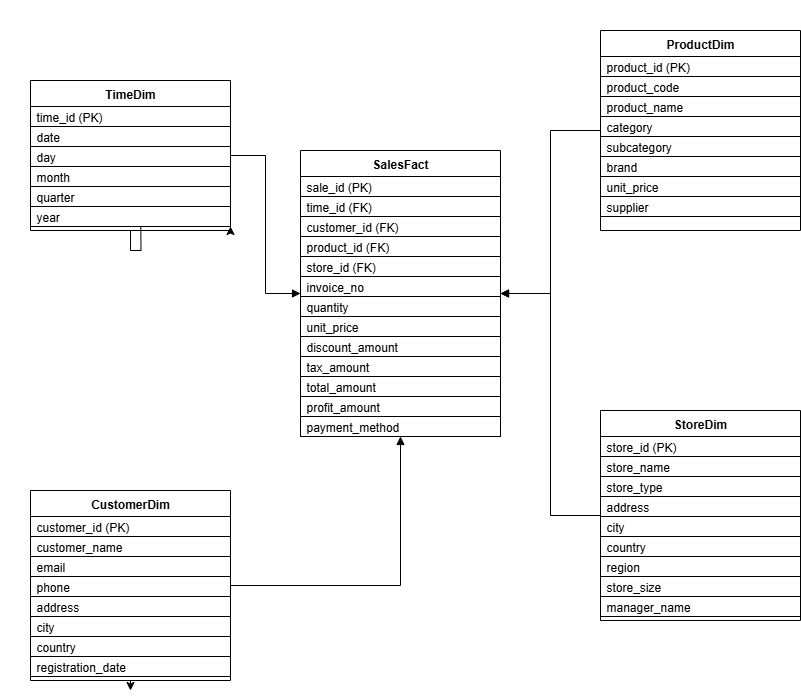

The diagram above was exported from draw.io. Its source (the exported page's mxGraphModel, read from the mxfile embedded in the PNG):
<mxGraphModel dx="1418" dy="786" grid="1" gridSize="10" guides="1" tooltips="1" connect="1" arrows="1" fold="1" page="1" pageScale="1" pageWidth="850" pageHeight="1100" math="0" shadow="0">
  <root>
    <mxCell id="0" />
    <mxCell id="1" parent="0" />
    <mxCell id="tQCY0XnPT-LS7sxwUVGd-1" value="&#10;  &#10;    &#10;      &#10;        &#10;        &#10;        &#10;          &#10;        &#10;        &#10;          &#10;        &#10;        &#10;          &#10;        &#10;        &#10;          &#10;        &#10;        &#10;          &#10;        &#10;        &#10;          &#10;        &#10;        &#10;          &#10;        &#10;        &#10;          &#10;        &#10;        &#10;          &#10;        &#10;      &#10;    &#10;  &#10;" style="text;whiteSpace=wrap;html=1;" parent="1" vertex="1">
      <mxGeometry width="30" height="540" as="geometry" />
    </mxCell>
    <mxCell id="DJL6ANdGRifeL46bveK4-63" style="edgeStyle=orthogonalEdgeStyle;rounded=0;orthogonalLoop=1;jettySize=auto;html=1;exitX=0.5;exitY=1;exitDx=0;exitDy=0;" parent="1" source="DJL6ANdGRifeL46bveK4-1" edge="1">
      <mxGeometry relative="1" as="geometry">
        <mxPoint x="140" y="190" as="targetPoint" />
      </mxGeometry>
    </mxCell>
    <mxCell id="DJL6ANdGRifeL46bveK4-1" value="TimeDim" style="shape=swimlane;startSize=26;fillColor=#FFFFFF;horizontal=1;fontStyle=1;align=center;verticalAlign=middle;" parent="1" vertex="1">
      <mxGeometry x="30" y="80" width="200" height="150" as="geometry" />
    </mxCell>
    <mxCell id="DJL6ANdGRifeL46bveK4-2" value="time_id (PK)" style="shape=rectangle;align=left;verticalAlign=middle;spacingLeft=4;" parent="DJL6ANdGRifeL46bveK4-1" vertex="1">
      <mxGeometry y="26" width="200" height="20" as="geometry" />
    </mxCell>
    <mxCell id="DJL6ANdGRifeL46bveK4-3" value="date" style="shape=rectangle;align=left;verticalAlign=middle;spacingLeft=4;" parent="DJL6ANdGRifeL46bveK4-1" vertex="1">
      <mxGeometry y="46" width="200" height="20" as="geometry" />
    </mxCell>
    <mxCell id="DJL6ANdGRifeL46bveK4-4" value="day" style="shape=rectangle;align=left;verticalAlign=middle;spacingLeft=4;" parent="DJL6ANdGRifeL46bveK4-1" vertex="1">
      <mxGeometry y="66" width="200" height="20" as="geometry" />
    </mxCell>
    <mxCell id="DJL6ANdGRifeL46bveK4-5" value="month" style="shape=rectangle;align=left;verticalAlign=middle;spacingLeft=4;" parent="DJL6ANdGRifeL46bveK4-1" vertex="1">
      <mxGeometry y="86" width="200" height="20" as="geometry" />
    </mxCell>
    <mxCell id="DJL6ANdGRifeL46bveK4-6" value="quarter" style="shape=rectangle;align=left;verticalAlign=middle;spacingLeft=4;" parent="DJL6ANdGRifeL46bveK4-1" vertex="1">
      <mxGeometry y="106" width="200" height="20" as="geometry" />
    </mxCell>
    <mxCell id="DJL6ANdGRifeL46bveK4-7" value="year" style="shape=rectangle;align=left;verticalAlign=middle;spacingLeft=4;" parent="DJL6ANdGRifeL46bveK4-1" vertex="1">
      <mxGeometry y="126" width="200" height="20" as="geometry" />
    </mxCell>
    <mxCell id="DJL6ANdGRifeL46bveK4-64" style="edgeStyle=orthogonalEdgeStyle;rounded=0;orthogonalLoop=1;jettySize=auto;html=1;exitX=1;exitY=1;exitDx=0;exitDy=0;entryX=1;entryY=1;entryDx=0;entryDy=0;" parent="DJL6ANdGRifeL46bveK4-1" source="DJL6ANdGRifeL46bveK4-1" target="DJL6ANdGRifeL46bveK4-7" edge="1">
      <mxGeometry relative="1" as="geometry" />
    </mxCell>
    <mxCell id="DJL6ANdGRifeL46bveK4-65" style="edgeStyle=orthogonalEdgeStyle;rounded=0;orthogonalLoop=1;jettySize=auto;html=1;exitX=0.5;exitY=1;exitDx=0;exitDy=0;" parent="1" source="DJL6ANdGRifeL46bveK4-12" edge="1">
      <mxGeometry relative="1" as="geometry">
        <mxPoint x="130" y="690" as="targetPoint" />
      </mxGeometry>
    </mxCell>
    <mxCell id="DJL6ANdGRifeL46bveK4-12" value="CustomerDim" style="shape=swimlane;startSize=26;fillColor=#FFFFFF;horizontal=1;fontStyle=1;align=center;verticalAlign=middle;" parent="1" vertex="1">
      <mxGeometry x="30" y="490" width="200" height="190" as="geometry" />
    </mxCell>
    <mxCell id="DJL6ANdGRifeL46bveK4-13" value="customer_id (PK)" style="shape=rectangle;align=left;verticalAlign=middle;spacingLeft=4;" parent="DJL6ANdGRifeL46bveK4-12" vertex="1">
      <mxGeometry y="26" width="200" height="20" as="geometry" />
    </mxCell>
    <mxCell id="DJL6ANdGRifeL46bveK4-14" value="customer_name" style="shape=rectangle;align=left;verticalAlign=middle;spacingLeft=4;" parent="DJL6ANdGRifeL46bveK4-12" vertex="1">
      <mxGeometry y="46" width="200" height="20" as="geometry" />
    </mxCell>
    <mxCell id="DJL6ANdGRifeL46bveK4-15" value="email" style="shape=rectangle;align=left;verticalAlign=middle;spacingLeft=4;" parent="DJL6ANdGRifeL46bveK4-12" vertex="1">
      <mxGeometry y="66" width="200" height="20" as="geometry" />
    </mxCell>
    <mxCell id="DJL6ANdGRifeL46bveK4-16" value="phone" style="shape=rectangle;align=left;verticalAlign=middle;spacingLeft=4;" parent="DJL6ANdGRifeL46bveK4-12" vertex="1">
      <mxGeometry y="86" width="200" height="20" as="geometry" />
    </mxCell>
    <mxCell id="DJL6ANdGRifeL46bveK4-17" value="address" style="shape=rectangle;align=left;verticalAlign=middle;spacingLeft=4;" parent="DJL6ANdGRifeL46bveK4-12" vertex="1">
      <mxGeometry y="106" width="200" height="20" as="geometry" />
    </mxCell>
    <mxCell id="DJL6ANdGRifeL46bveK4-18" value="city" style="shape=rectangle;align=left;verticalAlign=middle;spacingLeft=4;" parent="DJL6ANdGRifeL46bveK4-12" vertex="1">
      <mxGeometry y="126" width="200" height="20" as="geometry" />
    </mxCell>
    <mxCell id="DJL6ANdGRifeL46bveK4-19" value="country" style="shape=rectangle;align=left;verticalAlign=middle;spacingLeft=4;" parent="DJL6ANdGRifeL46bveK4-12" vertex="1">
      <mxGeometry y="146" width="200" height="20" as="geometry" />
    </mxCell>
    <mxCell id="DJL6ANdGRifeL46bveK4-20" value="registration_date" style="shape=rectangle;align=left;verticalAlign=middle;spacingLeft=4;" parent="DJL6ANdGRifeL46bveK4-12" vertex="1">
      <mxGeometry y="166" width="200" height="20" as="geometry" />
    </mxCell>
    <mxCell id="DJL6ANdGRifeL46bveK4-23" value="ProductDim" style="shape=swimlane;startSize=26;fillColor=#FFFFFF;horizontal=1;fontStyle=1;align=center;verticalAlign=middle;" parent="1" vertex="1">
      <mxGeometry x="600" y="30" width="200" height="200" as="geometry" />
    </mxCell>
    <mxCell id="DJL6ANdGRifeL46bveK4-24" value="product_id (PK)" style="shape=rectangle;align=left;verticalAlign=middle;spacingLeft=4;" parent="DJL6ANdGRifeL46bveK4-23" vertex="1">
      <mxGeometry y="26" width="200" height="20" as="geometry" />
    </mxCell>
    <mxCell id="DJL6ANdGRifeL46bveK4-25" value="product_code" style="shape=rectangle;align=left;verticalAlign=middle;spacingLeft=4;" parent="DJL6ANdGRifeL46bveK4-23" vertex="1">
      <mxGeometry y="46" width="200" height="20" as="geometry" />
    </mxCell>
    <mxCell id="DJL6ANdGRifeL46bveK4-26" value="product_name" style="shape=rectangle;align=left;verticalAlign=middle;spacingLeft=4;" parent="DJL6ANdGRifeL46bveK4-23" vertex="1">
      <mxGeometry y="66" width="200" height="20" as="geometry" />
    </mxCell>
    <mxCell id="DJL6ANdGRifeL46bveK4-27" value="category" style="shape=rectangle;align=left;verticalAlign=middle;spacingLeft=4;" parent="DJL6ANdGRifeL46bveK4-23" vertex="1">
      <mxGeometry y="86" width="200" height="20" as="geometry" />
    </mxCell>
    <mxCell id="DJL6ANdGRifeL46bveK4-28" value="subcategory" style="shape=rectangle;align=left;verticalAlign=middle;spacingLeft=4;" parent="DJL6ANdGRifeL46bveK4-23" vertex="1">
      <mxGeometry y="106" width="200" height="20" as="geometry" />
    </mxCell>
    <mxCell id="DJL6ANdGRifeL46bveK4-29" value="brand" style="shape=rectangle;align=left;verticalAlign=middle;spacingLeft=4;" parent="DJL6ANdGRifeL46bveK4-23" vertex="1">
      <mxGeometry y="126" width="200" height="20" as="geometry" />
    </mxCell>
    <mxCell id="DJL6ANdGRifeL46bveK4-30" value="unit_price" style="shape=rectangle;align=left;verticalAlign=middle;spacingLeft=4;" parent="DJL6ANdGRifeL46bveK4-23" vertex="1">
      <mxGeometry y="146" width="200" height="20" as="geometry" />
    </mxCell>
    <mxCell id="DJL6ANdGRifeL46bveK4-32" value="supplier" style="shape=rectangle;align=left;verticalAlign=middle;spacingLeft=4;" parent="DJL6ANdGRifeL46bveK4-23" vertex="1">
      <mxGeometry y="166" width="200" height="20" as="geometry" />
    </mxCell>
    <mxCell id="DJL6ANdGRifeL46bveK4-67" style="edgeStyle=orthogonalEdgeStyle;rounded=0;orthogonalLoop=1;jettySize=auto;html=1;exitX=0.5;exitY=1;exitDx=0;exitDy=0;" parent="1" source="DJL6ANdGRifeL46bveK4-34" edge="1">
      <mxGeometry relative="1" as="geometry">
        <mxPoint x="700" y="620" as="targetPoint" />
      </mxGeometry>
    </mxCell>
    <mxCell id="DJL6ANdGRifeL46bveK4-68" style="edgeStyle=orthogonalEdgeStyle;rounded=0;orthogonalLoop=1;jettySize=auto;html=1;exitX=0.5;exitY=1;exitDx=0;exitDy=0;" parent="1" source="DJL6ANdGRifeL46bveK4-34" edge="1">
      <mxGeometry relative="1" as="geometry">
        <mxPoint x="700" y="620" as="targetPoint" />
      </mxGeometry>
    </mxCell>
    <mxCell id="DJL6ANdGRifeL46bveK4-34" value="StoreDim" style="shape=swimlane;startSize=26;fillColor=#FFFFFF;horizontal=1;fontStyle=1;align=center;verticalAlign=middle;" parent="1" vertex="1">
      <mxGeometry x="600" y="410" width="200" height="210" as="geometry" />
    </mxCell>
    <mxCell id="DJL6ANdGRifeL46bveK4-35" value="store_id (PK)" style="shape=rectangle;align=left;verticalAlign=middle;spacingLeft=4;" parent="DJL6ANdGRifeL46bveK4-34" vertex="1">
      <mxGeometry y="26" width="200" height="20" as="geometry" />
    </mxCell>
    <mxCell id="DJL6ANdGRifeL46bveK4-36" value="store_name" style="shape=rectangle;align=left;verticalAlign=middle;spacingLeft=4;" parent="DJL6ANdGRifeL46bveK4-34" vertex="1">
      <mxGeometry y="46" width="200" height="20" as="geometry" />
    </mxCell>
    <mxCell id="DJL6ANdGRifeL46bveK4-37" value="store_type" style="shape=rectangle;align=left;verticalAlign=middle;spacingLeft=4;" parent="DJL6ANdGRifeL46bveK4-34" vertex="1">
      <mxGeometry y="66" width="200" height="20" as="geometry" />
    </mxCell>
    <mxCell id="DJL6ANdGRifeL46bveK4-38" value="address" style="shape=rectangle;align=left;verticalAlign=middle;spacingLeft=4;" parent="DJL6ANdGRifeL46bveK4-34" vertex="1">
      <mxGeometry y="86" width="200" height="20" as="geometry" />
    </mxCell>
    <mxCell id="DJL6ANdGRifeL46bveK4-39" value="city" style="shape=rectangle;align=left;verticalAlign=middle;spacingLeft=4;" parent="DJL6ANdGRifeL46bveK4-34" vertex="1">
      <mxGeometry y="106" width="200" height="20" as="geometry" />
    </mxCell>
    <mxCell id="DJL6ANdGRifeL46bveK4-40" value="country" style="shape=rectangle;align=left;verticalAlign=middle;spacingLeft=4;" parent="DJL6ANdGRifeL46bveK4-34" vertex="1">
      <mxGeometry y="126" width="200" height="20" as="geometry" />
    </mxCell>
    <mxCell id="DJL6ANdGRifeL46bveK4-41" value="region" style="shape=rectangle;align=left;verticalAlign=middle;spacingLeft=4;" parent="DJL6ANdGRifeL46bveK4-34" vertex="1">
      <mxGeometry y="146" width="200" height="20" as="geometry" />
    </mxCell>
    <mxCell id="DJL6ANdGRifeL46bveK4-42" value="store_size" style="shape=rectangle;align=left;verticalAlign=middle;spacingLeft=4;" parent="DJL6ANdGRifeL46bveK4-34" vertex="1">
      <mxGeometry y="166" width="200" height="20" as="geometry" />
    </mxCell>
    <mxCell id="DJL6ANdGRifeL46bveK4-66" style="edgeStyle=orthogonalEdgeStyle;rounded=0;orthogonalLoop=1;jettySize=auto;html=1;exitX=0.5;exitY=0;exitDx=0;exitDy=0;" parent="DJL6ANdGRifeL46bveK4-34" source="DJL6ANdGRifeL46bveK4-44" edge="1">
      <mxGeometry relative="1" as="geometry">
        <mxPoint x="100" y="200" as="targetPoint" />
      </mxGeometry>
    </mxCell>
    <mxCell id="DJL6ANdGRifeL46bveK4-44" value="manager_name" style="shape=rectangle;align=left;verticalAlign=middle;spacingLeft=4;" parent="DJL6ANdGRifeL46bveK4-34" vertex="1">
      <mxGeometry y="186" width="200" height="20" as="geometry" />
    </mxCell>
    <mxCell id="DJL6ANdGRifeL46bveK4-45" value="SalesFact" style="shape=swimlane;startSize=26;fillColor=#FFFFFF;horizontal=1;fontStyle=1;align=center;verticalAlign=middle;" parent="1" vertex="1">
      <mxGeometry x="300" y="150" width="200" height="286" as="geometry" />
    </mxCell>
    <mxCell id="DJL6ANdGRifeL46bveK4-46" value="sale_id (PK)" style="shape=rectangle;align=left;verticalAlign=middle;spacingLeft=4;" parent="DJL6ANdGRifeL46bveK4-45" vertex="1">
      <mxGeometry y="26" width="200" height="20" as="geometry" />
    </mxCell>
    <mxCell id="DJL6ANdGRifeL46bveK4-47" value="time_id (FK)" style="shape=rectangle;align=left;verticalAlign=middle;spacingLeft=4;" parent="DJL6ANdGRifeL46bveK4-45" vertex="1">
      <mxGeometry y="46" width="200" height="20" as="geometry" />
    </mxCell>
    <mxCell id="DJL6ANdGRifeL46bveK4-48" value="customer_id (FK)" style="shape=rectangle;align=left;verticalAlign=middle;spacingLeft=4;" parent="DJL6ANdGRifeL46bveK4-45" vertex="1">
      <mxGeometry y="66" width="200" height="20" as="geometry" />
    </mxCell>
    <mxCell id="DJL6ANdGRifeL46bveK4-49" value="product_id (FK)" style="shape=rectangle;align=left;verticalAlign=middle;spacingLeft=4;" parent="DJL6ANdGRifeL46bveK4-45" vertex="1">
      <mxGeometry y="86" width="200" height="20" as="geometry" />
    </mxCell>
    <mxCell id="DJL6ANdGRifeL46bveK4-50" value="store_id (FK)" style="shape=rectangle;align=left;verticalAlign=middle;spacingLeft=4;" parent="DJL6ANdGRifeL46bveK4-45" vertex="1">
      <mxGeometry y="106" width="200" height="20" as="geometry" />
    </mxCell>
    <mxCell id="DJL6ANdGRifeL46bveK4-51" value="invoice_no" style="shape=rectangle;align=left;verticalAlign=middle;spacingLeft=4;" parent="DJL6ANdGRifeL46bveK4-45" vertex="1">
      <mxGeometry y="126" width="200" height="20" as="geometry" />
    </mxCell>
    <mxCell id="DJL6ANdGRifeL46bveK4-52" value="quantity" style="shape=rectangle;align=left;verticalAlign=middle;spacingLeft=4;" parent="DJL6ANdGRifeL46bveK4-45" vertex="1">
      <mxGeometry y="146" width="200" height="20" as="geometry" />
    </mxCell>
    <mxCell id="DJL6ANdGRifeL46bveK4-53" value="unit_price" style="shape=rectangle;align=left;verticalAlign=middle;spacingLeft=4;" parent="DJL6ANdGRifeL46bveK4-45" vertex="1">
      <mxGeometry y="166" width="200" height="20" as="geometry" />
    </mxCell>
    <mxCell id="DJL6ANdGRifeL46bveK4-54" value="discount_amount" style="shape=rectangle;align=left;verticalAlign=middle;spacingLeft=4;" parent="DJL6ANdGRifeL46bveK4-45" vertex="1">
      <mxGeometry y="186" width="200" height="20" as="geometry" />
    </mxCell>
    <mxCell id="DJL6ANdGRifeL46bveK4-55" value="tax_amount" style="shape=rectangle;align=left;verticalAlign=middle;spacingLeft=4;" parent="DJL6ANdGRifeL46bveK4-45" vertex="1">
      <mxGeometry y="206" width="200" height="20" as="geometry" />
    </mxCell>
    <mxCell id="DJL6ANdGRifeL46bveK4-56" value="total_amount" style="shape=rectangle;align=left;verticalAlign=middle;spacingLeft=4;" parent="DJL6ANdGRifeL46bveK4-45" vertex="1">
      <mxGeometry y="226" width="200" height="20" as="geometry" />
    </mxCell>
    <mxCell id="DJL6ANdGRifeL46bveK4-57" value="profit_amount" style="shape=rectangle;align=left;verticalAlign=middle;spacingLeft=4;" parent="DJL6ANdGRifeL46bveK4-45" vertex="1">
      <mxGeometry y="246" width="200" height="20" as="geometry" />
    </mxCell>
    <mxCell id="DJL6ANdGRifeL46bveK4-58" value="payment_method" style="shape=rectangle;align=left;verticalAlign=middle;spacingLeft=4;" parent="DJL6ANdGRifeL46bveK4-45" vertex="1">
      <mxGeometry y="266" width="200" height="20" as="geometry" />
    </mxCell>
    <mxCell id="DJL6ANdGRifeL46bveK4-59" style="edgeStyle=orthogonalEdgeStyle;rounded=0;orthogonalLoop=1;jettySize=auto;html=1;endArrow=block;" parent="1" source="DJL6ANdGRifeL46bveK4-1" target="DJL6ANdGRifeL46bveK4-45" edge="1">
      <mxGeometry relative="1" as="geometry" />
    </mxCell>
    <mxCell id="DJL6ANdGRifeL46bveK4-60" style="edgeStyle=orthogonalEdgeStyle;rounded=0;orthogonalLoop=1;jettySize=auto;html=1;endArrow=block;" parent="1" source="DJL6ANdGRifeL46bveK4-12" target="DJL6ANdGRifeL46bveK4-45" edge="1">
      <mxGeometry relative="1" as="geometry" />
    </mxCell>
    <mxCell id="DJL6ANdGRifeL46bveK4-61" style="edgeStyle=orthogonalEdgeStyle;rounded=0;orthogonalLoop=1;jettySize=auto;html=1;endArrow=block;" parent="1" source="DJL6ANdGRifeL46bveK4-23" target="DJL6ANdGRifeL46bveK4-45" edge="1">
      <mxGeometry relative="1" as="geometry" />
    </mxCell>
    <mxCell id="DJL6ANdGRifeL46bveK4-62" style="edgeStyle=orthogonalEdgeStyle;rounded=0;orthogonalLoop=1;jettySize=auto;html=1;endArrow=block;" parent="1" source="DJL6ANdGRifeL46bveK4-34" target="DJL6ANdGRifeL46bveK4-45" edge="1">
      <mxGeometry relative="1" as="geometry" />
    </mxCell>
  </root>
</mxGraphModel>